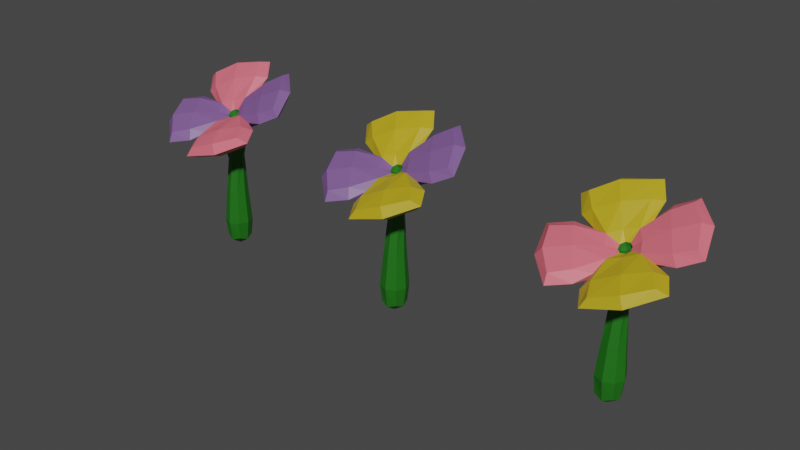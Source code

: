# Source: flowers.blend  (saved by Blender 3.4.6; exported with 4.5.12 LTS)
import bpy
from mathutils import Matrix  # noqa: F401  (used for matrix-valued properties, if any)

bpy.ops.wm.read_factory_settings(use_empty=True)
scene = bpy.context.scene
scene.name = 'Scene'

# ---- collections
col_collection = bpy.data.collections.new('Collection'); scene.collection.children.link(col_collection)

# ---- materials (node trees are filled in below, after node groups)
mat_stem = bpy.data.materials.new('stem')
mat_stem.alpha_threshold = 0.0
mat_stem.use_transparent_shadow = False
mat_stem.roughness = 0.5
mat_stem.line_color = (0.0, 0.0, 0.0, 1.0)
mat_petal1 = bpy.data.materials.new('petal1')
mat_petal1.use_transparent_shadow = False
mat_petal_2 = bpy.data.materials.new('petal 2')
mat_petal_2.use_transparent_shadow = False
mat_petal3 = bpy.data.materials.new('petal3')
mat_petal3.use_transparent_shadow = False

# ---- material node trees
mat_stem.use_nodes = True; mat_stem.node_tree.nodes.clear()
_N = mat_stem.node_tree.nodes; _L = mat_stem.node_tree.links
n0 = _N.new('ShaderNodeOutputMaterial'); n0.name = 'Material Output'; n0.location = (300, 300)
n1 = _N.new('ShaderNodeBsdfPrincipled'); n1.name = 'Principled BSDF'; n1.location = (10, 300)
n1.distribution = 'GGX'
n1.subsurface_method = 'RANDOM_WALK_SKIN'
n1.inputs[0].default_value = (0.01205, 0.1473, 0.007232, 1.0)
n1.inputs[3].default_value = 1.45
n1.inputs[27].default_value = (0.0, 0.0, 0.0, 1.0)
n1.inputs[28].default_value = 1.0
_L.new(n1.outputs[0], n0.inputs[0])
n0.is_active_output = True
mat_petal1.use_nodes = True; mat_petal1.node_tree.nodes.clear()
_N = mat_petal1.node_tree.nodes; _L = mat_petal1.node_tree.links
n0 = _N.new('ShaderNodeBsdfPrincipled'); n0.name = 'Principled BSDF'; n0.location = (10, 300)
n0.distribution = 'GGX'
n0.subsurface_method = 'RANDOM_WALK_SKIN'
n0.inputs[0].default_value = (0.8, 0.1467, 0.1934, 1.0)
n0.inputs[3].default_value = 1.45
n0.inputs[27].default_value = (0.0, 0.0, 0.0, 1.0)
n0.inputs[28].default_value = 1.0
n1 = _N.new('ShaderNodeOutputMaterial'); n1.name = 'Material Output'; n1.location = (300, 300)
_L.new(n0.outputs[0], n1.inputs[0])
n1.is_active_output = True
mat_petal_2.use_nodes = True; mat_petal_2.node_tree.nodes.clear()
_N = mat_petal_2.node_tree.nodes; _L = mat_petal_2.node_tree.links
n0 = _N.new('ShaderNodeBsdfPrincipled'); n0.name = 'Principled BSDF'; n0.location = (10, 300)
n0.distribution = 'GGX'
n0.subsurface_method = 'RANDOM_WALK_SKIN'
n0.inputs[0].default_value = (0.201, 0.09861, 0.2957, 1.0)
n0.inputs[3].default_value = 1.45
n0.inputs[27].default_value = (0.0, 0.0, 0.0, 1.0)
n0.inputs[28].default_value = 1.0
n1 = _N.new('ShaderNodeOutputMaterial'); n1.name = 'Material Output'; n1.location = (300, 300)
_L.new(n0.outputs[0], n1.inputs[0])
n1.is_active_output = True
mat_petal3.use_nodes = True; mat_petal3.node_tree.nodes.clear()
_N = mat_petal3.node_tree.nodes; _L = mat_petal3.node_tree.links
n0 = _N.new('ShaderNodeBsdfPrincipled'); n0.name = 'Principled BSDF'; n0.location = (10, 300)
n0.distribution = 'GGX'
n0.subsurface_method = 'RANDOM_WALK_SKIN'
n0.inputs[0].default_value = (0.4969, 0.365, 0.01223, 1.0)
n0.inputs[3].default_value = 1.45
n0.inputs[27].default_value = (0.0, 0.0, 0.0, 1.0)
n0.inputs[28].default_value = 1.0
n1 = _N.new('ShaderNodeOutputMaterial'); n1.name = 'Material Output'; n1.location = (300, 300)
_L.new(n0.outputs[0], n1.inputs[0])
n1.is_active_output = True

# ---- world
world_world = bpy.data.worlds.new('World'); scene.world = world_world
world_world.use_nodes = True; world_world.node_tree.nodes.clear()
_N = world_world.node_tree.nodes; _L = world_world.node_tree.links
n0 = _N.new('ShaderNodeOutputWorld'); n0.name = 'World Output'; n0.location = (300, 300)
n1 = _N.new('ShaderNodeBackground'); n1.name = 'Background'; n1.location = (10, 300)
n1.inputs[0].default_value = (0.05088, 0.05088, 0.05088, 1.0)
_L.new(n1.outputs[0], n0.inputs[0])
n0.is_active_output = True
world_world.color = (0.05088, 0.05088, 0.05088)
world_world.use_sun_shadow = False
world_world.sun_shadow_jitter_overblur = 0.0

# ---- meshes
me_cube_001 = bpy.data.meshes.new('Cube.001')
me_cube_001.from_pydata([(-0.06021, -0.06021, -0.03115), (-0.05354, -0.05036, 0.316), (-0.06021, 0.06021, -0.03115), (-0.05567, 0.05973, 0.3178), (0.06021, -0.06021, -0.03115), (0.05698, -0.04868, 0.3173), (0.06021, 0.06021, -0.03115), (0.05485, 0.06141, 0.3191), (-0.04057, -0.08165, 0.7748), (-0.1241, 0.06163, 0.8454), (0.04738, 0.1324, 0.9027), (0.1303, -0.0096, 0.8329), (-0.04062, -0.1068, 0.8829), (-0.1252, 0.02781, 0.9542), (0.03783, 0.09957, 1.012), (0.1218, -0.03372, 0.9412), (-0.3357, 0.2292, 1.014), (-0.02015, 0.3683, 1.126), (-0.3426, 0.1803, 1.095), (-0.0279, 0.3191, 1.207), (-0.2695, -0.2756, 0.7263), (-0.4315, -0.01825, 0.8628), (-0.2762, -0.3197, 0.8026), (-0.4377, -0.063, 0.9387), (0.3431, -0.2078, 0.8203), (0.0265, -0.3474, 0.7078), (0.3344, -0.2558, 0.9027), (0.01864, -0.395, 0.7905), (0.2725, 0.2921, 1.114), (0.4302, 0.04155, 0.9813), (0.2649, 0.2478, 1.188), (0.4221, -0.002115, 1.055), (-0.005741, 0.001443, 0.8798), (-0.02807, 0.03692, 0.8986), (0.01192, 0.05455, 0.9128), (0.03425, 0.01907, 0.894), (-0.07519, 1.164e-10, -0.05452), (-0.06895, -0.06855, 0.09242), (-0.07533, 0.004369, 0.3166), (-0.06921, 0.06972, 0.09264), (1.164e-10, 0.07519, -0.05452), (-0.0008111, 0.08121, 0.3188), (0.06911, 0.06993, 0.09281), (0.07519, 8.149e-10, -0.05452), (0.07664, 0.006681, 0.3185), (0.06938, -0.06834, 0.09259), (-1.164e-10, -0.07519, -0.05452), (0.002117, -0.07016, 0.3163), (-0.09425, -0.01047, 0.7657), (-0.04061, 0.1111, 0.8327), (0.1009, 0.0657, 0.8275), (0.04855, -0.05474, 0.7575), (0.03657, 0.06141, 0.5942), (0.04983, -0.01716, 0.583), (-0.03254, -0.02823, 0.5741), (-0.04585, 0.05045, 0.5853), (-0.09201, -0.04386, 0.9163), (-0.04866, 0.07027, 0.9894), (0.08822, 0.03679, 0.9805), (0.04559, -0.07955, 0.91), (-0.07064, -0.1788, 0.8107), (-0.2212, 0.06162, 0.9378), (0.221, -0.04777, 0.9157), (0.07185, 0.1896, 1.041), (-0.1896, 0.3234, 1.072), (-0.1992, 0.2603, 1.177), (-0.4019, 0.2004, 1.051), (0.01313, 0.3834, 1.198), (0.02862, 0.2793, 1.049), (0.02042, 0.2292, 1.136), (-0.2691, 0.1016, 1.033), (-0.2631, 0.1511, 0.9455), (-0.3744, -0.1537, 0.7782), (-0.3829, -0.2111, 0.8762), (-0.2721, -0.3516, 0.7375), (-0.4851, -0.01322, 0.9169), (-0.3129, -0.01008, 0.9594), (-0.164, -0.2466, 0.8339), (-0.3078, 0.03544, 0.8767), (-0.1582, -0.2031, 0.7506), (0.1984, -0.293, 0.7448), (0.1879, -0.3549, 0.8513), (-0.01507, -0.4157, 0.7241), (0.4014, -0.2322, 0.8721), (-0.02814, -0.2824, 0.8295), (0.2622, -0.1542, 0.9327), (0.2718, -0.1074, 0.8444), (-0.02078, -0.2362, 0.7406), (0.3766, 0.1819, 1.049), (0.3667, 0.1252, 1.144), (0.4753, -0.01116, 1.01), (0.268, 0.3183, 1.184), (0.3009, -0.03434, 1.002), (0.1558, 0.1963, 1.125), (0.1644, 0.2419, 1.044), (0.3103, 0.009262, 0.9214), (-0.02243, 0.01831, 0.8843), (-0.01104, 0.05256, 0.9056), (0.02915, 0.04105, 0.9026), (0.01776, 0.006795, 0.8813), (-0.01047, -0.0166, 0.8908), (-0.0396, 0.0297, 0.9153), (0.04272, 0.006985, 0.9097), (0.01364, 0.05318, 0.9342), (-0.09548, 0.0005461, 0.09019), (-0.0001014, 0.09622, 0.09046), (0.09564, 0.0008351, 0.09042), (0.0002647, -0.09483, 0.09015), (8.149e-10, 2.678e-09, -0.1036), (0.05859, 0.024, 0.5876), (-0.2415, -0.1378, 0.9107), (-0.05463, 0.009249, 0.5757), (0.01095, -0.03744, 0.574), (-0.006857, 0.07081, 0.589), (-0.0352, 0.002153, 0.8993), (0.1165, -0.2291, 0.8961), (0.082, 0.2868, 1.121), (0.2286, 0.07331, 1.078), (-0.2212, 0.329, 1.154), (-0.3317, 0.1046, 0.9739), (-0.1267, 0.1575, 1.101), (-0.1167, 0.2265, 0.9778), (-0.4308, -0.2103, 0.8159), (-0.3497, 0.05872, 0.9451), (-0.2342, -0.07624, 0.7939), (-0.1371, -0.2793, 0.7659), (0.2193, -0.3711, 0.7829), (0.128, -0.1649, 0.7714), (0.3326, -0.1103, 0.9104), (-0.08223, -0.2934, 0.7628), (0.4224, 0.1718, 1.123), (0.1367, 0.2708, 1.117), (0.2411, 0.1346, 0.9649), (0.344, -0.05872, 0.9419), (0.003929, 0.03321, 0.8875), (0.02174, -0.01369, 0.8955), (-0.01854, 0.05032, 0.9295), (0.03833, 0.03471, 0.9254)], [], [(0, 37, 104, 36), (37, 1, 38, 104), (104, 38, 3, 39), (36, 104, 39, 2), (2, 39, 105, 40), (39, 3, 41, 105), (105, 41, 7, 42), (40, 105, 42, 6), (6, 42, 106, 43), (42, 7, 44, 106), (106, 44, 5, 45), (43, 106, 45, 4), (4, 45, 107, 46), (45, 5, 47, 107), (107, 47, 1, 37), (46, 107, 37, 0), (2, 40, 108, 36), (40, 6, 43, 108), (108, 43, 4, 46), (36, 108, 46, 0), (5, 44, 109, 53), (44, 7, 52, 109), (109, 52, 10, 50), (53, 109, 50, 11), (12, 56, 110, 77), (56, 13, 76, 110), (110, 76, 23, 73), (77, 110, 73, 22), (3, 38, 111, 55), (38, 1, 54, 111), (111, 54, 8, 48), (55, 111, 48, 9), (1, 47, 112, 54), (47, 5, 53, 112), (112, 53, 11, 51), (54, 112, 51, 8), (7, 41, 113, 52), (41, 3, 55, 113), (113, 55, 9, 49), (52, 113, 49, 10), (13, 56, 114, 101), (56, 12, 100, 114), (114, 100, 32, 96), (101, 114, 96, 33), (15, 59, 115, 85), (59, 12, 84, 115), (115, 84, 27, 81), (85, 115, 81, 26), (14, 63, 116, 69), (63, 10, 68, 116), (116, 68, 17, 67), (69, 116, 67, 19), (14, 58, 117, 93), (58, 15, 92, 117), (117, 92, 31, 89), (93, 117, 89, 30), (17, 64, 118, 67), (64, 16, 66, 118), (118, 66, 18, 65), (67, 118, 65, 19), (9, 61, 119, 71), (61, 13, 70, 119), (119, 70, 18, 66), (71, 119, 66, 16), (13, 57, 120, 70), (57, 14, 69, 120), (120, 69, 19, 65), (70, 120, 65, 18), (10, 49, 121, 68), (49, 9, 71, 121), (121, 71, 16, 64), (68, 121, 64, 17), (21, 72, 122, 75), (72, 20, 74, 122), (122, 74, 22, 73), (75, 122, 73, 23), (13, 61, 123, 76), (61, 9, 78, 123), (123, 78, 21, 75), (76, 123, 75, 23), (9, 48, 124, 78), (48, 8, 79, 124), (124, 79, 20, 72), (78, 124, 72, 21), (8, 60, 125, 79), (60, 12, 77, 125), (125, 77, 22, 74), (79, 125, 74, 20), (25, 80, 126, 82), (80, 24, 83, 126), (126, 83, 26, 81), (82, 126, 81, 27), (8, 51, 127, 87), (51, 11, 86, 127), (127, 86, 24, 80), (87, 127, 80, 25), (11, 62, 128, 86), (62, 15, 85, 128), (128, 85, 26, 83), (86, 128, 83, 24), (12, 60, 129, 84), (60, 8, 87, 129), (129, 87, 25, 82), (84, 129, 82, 27), (29, 88, 130, 90), (88, 28, 91, 130), (130, 91, 30, 89), (90, 130, 89, 31), (10, 63, 131, 94), (63, 14, 93, 131), (131, 93, 30, 91), (94, 131, 91, 28), (11, 50, 132, 95), (50, 10, 94, 132), (132, 94, 28, 88), (95, 132, 88, 29), (15, 62, 133, 92), (62, 11, 95, 133), (133, 95, 29, 90), (92, 133, 90, 31), (34, 97, 134, 98), (97, 33, 96, 134), (134, 96, 32, 99), (98, 134, 99, 35), (12, 59, 135, 100), (59, 15, 102, 135), (135, 102, 35, 99), (100, 135, 99, 32), (14, 57, 136, 103), (57, 13, 101, 136), (136, 101, 33, 97), (103, 136, 97, 34), (15, 58, 137, 102), (58, 14, 103, 137), (137, 103, 34, 98), (102, 137, 98, 35)])
me_cube_001.polygons.foreach_set('material_index', [0, 0, 0, 0, 0, 0, 0, 0, 0, 0, 0, 0, 0, 0, 0, 0, 0, 0, 0, 0, 0, 0, 0, 0, 2, 2, 2, 2, 0, 0, 0, 0, 0, 0, 0, 0, 0, 0, 0, 0, 2, 2, 0, 0, 1, 1, 1, 1, 1, 1, 1, 1, 2, 2, 2, 2, 1, 1, 1, 1, 1, 1, 1, 1, 1, 1, 1, 1, 1, 1, 1, 1, 2, 2, 2, 2, 2, 2, 2, 2, 2, 2, 2, 2, 2, 2, 2, 2, 1, 1, 1, 1, 1, 1, 1, 1, 1, 1, 1, 1, 1, 1, 1, 1, 2, 2, 2, 2, 2, 2, 2, 2, 2, 2, 2, 2, 2, 2, 2, 2, 0, 0, 0, 0, 1, 1, 0, 0, 1, 1, 0, 0, 2, 2, 0, 0])
_uv = me_cube_001.uv_layers.new(name='UVMap')
_uv.uv.foreach_set('vector', [0.375, 0.0, 0.5, 0.0, 0.4957, 0.125, 0.375, 0.125, 0.5, 0.0, 0.625, 0.0, 0.5868, 0.125, 0.4957, 0.125, 0.4957, 0.125, 0.5868, 0.125, 0.5833, 0.25, 0.4948, 0.25, 0.375, 0.125, 0.4957, 0.125, 0.4948, 0.25, 0.375, 0.25, 0.375, 0.25, 0.4948, 0.25, 0.4948, 0.375, 0.375, 0.375, 0.4948, 0.25, 0.5833, 0.25, 0.5833, 0.375, 0.4948, 0.375, 0.4948, 0.375, 0.5833, 0.375, 0.5833, 0.5, 0.4948, 0.5, 0.375, 0.375, 0.4948, 0.375, 0.4948, 0.5, 0.375, 0.5, 0.375, 0.5, 0.4948, 0.5, 0.4948, 0.625, 0.375, 0.625, 0.4948, 0.5, 0.5833, 0.5, 0.5833, 0.625, 0.4948, 0.625, 0.4948, 0.625, 0.5833, 0.625, 0.5833, 0.75, 0.4948, 0.75, 0.375, 0.625, 0.4948, 0.625, 0.4948, 0.75, 0.375, 0.75, 0.375, 0.75, 0.4948, 0.75, 0.4957, 0.875, 0.375, 0.875, 0.4948, 0.75, 0.5833, 0.75, 0.5868, 0.875, 0.4957, 0.875, 0.4957, 0.875, 0.5868, 0.875, 0.625, 1.0, 0.5, 1.0, 0.375, 0.875, 0.4957, 0.875, 0.5, 1.0, 0.375, 1.0, 0.125, 0.5, 0.25, 0.5, 0.25, 0.625, 0.125, 0.625, 0.25, 0.5, 0.375, 0.5, 0.375, 0.625, 0.25, 0.625, 0.25, 0.625, 0.375, 0.625, 0.375, 0.75, 0.25, 0.75, 0.125, 0.625, 0.25, 0.625, 0.25, 0.75, 0.125, 0.75, 0.5833, 0.75, 0.5833, 0.625, 0.6198, 0.625, 0.6198, 0.75, 0.5833, 0.625, 0.5833, 0.5, 0.6198, 0.5, 0.6198, 0.625, 0.6198, 0.625, 0.6198, 0.5, 0.625, 0.5, 0.625, 0.625, 0.6198, 0.75, 0.6198, 0.625, 0.625, 0.625, 0.625, 0.75, 0.875, 0.75, 0.8733, 0.625, 0.875, 0.625, 0.875, 0.75, 0.8733, 0.625, 0.875, 0.5, 0.875, 0.5, 0.875, 0.625, 0.875, 0.625, 0.875, 0.5, 0.875, 0.5, 0.875, 0.625, 0.875, 0.75, 0.875, 0.625, 0.875, 0.625, 0.875, 0.75, 0.5833, 0.25, 0.5868, 0.125, 0.6207, 0.125, 0.6198, 0.25, 0.5868, 0.125, 0.625, 0.0, 0.625, 0.0, 0.6207, 0.125, 0.6207, 0.125, 0.625, 0.0, 0.625, 0.0, 0.625, 0.1241, 0.6198, 0.25, 0.6207, 0.125, 0.625, 0.1241, 0.625, 0.25, 0.625, 1.0, 0.5868, 0.875, 0.6207, 0.875, 0.625, 1.0, 0.5868, 0.875, 0.5833, 0.75, 0.6198, 0.75, 0.6207, 0.875, 0.6207, 0.875, 0.6198, 0.75, 0.625, 0.75, 0.625, 0.875, 0.625, 1.0, 0.6207, 0.875, 0.625, 0.875, 0.625, 1.0, 0.5833, 0.5, 0.5833, 0.375, 0.6198, 0.375, 0.6198, 0.5, 0.5833, 0.375, 0.5833, 0.25, 0.6198, 0.25, 0.6198, 0.375, 0.6198, 0.375, 0.6198, 0.25, 0.625, 0.25, 0.625, 0.375, 0.6198, 0.5, 0.6198, 0.375, 0.625, 0.375, 0.625, 0.5, 0.875, 0.5, 0.8733, 0.625, 0.8615, 0.625, 0.8332, 0.5418, 0.8733, 0.625, 0.875, 0.75, 0.8332, 0.7082, 0.8615, 0.625, 0.8615, 0.625, 0.8332, 0.7082, 0.8125, 0.6875, 0.8262, 0.625, 0.8332, 0.5418, 0.8615, 0.625, 0.8262, 0.625, 0.8125, 0.5625, 0.6477, 0.7273, 0.7524, 0.7467, 0.7539, 0.7496, 0.6613, 0.7493, 0.7524, 0.7467, 0.875, 0.75, 0.875, 0.75, 0.7539, 0.7496, 0.7539, 0.7496, 0.875, 0.75, 0.875, 0.75, 0.75, 0.75, 0.6613, 0.7493, 0.7539, 0.7496, 0.75, 0.75, 0.625, 0.75, 0.6477, 0.5227, 0.6274, 0.5024, 0.6289, 0.4919, 0.6613, 0.5007, 0.6274, 0.5024, 0.625, 0.5, 0.625, 0.4582, 0.6289, 0.4919, 0.6289, 0.4919, 0.625, 0.4582, 0.625, 0.4375, 0.6259, 0.4582, 0.6613, 0.5007, 0.6289, 0.4919, 0.6259, 0.4582, 0.625, 0.5, 0.6477, 0.5227, 0.6298, 0.625, 0.6258, 0.625, 0.6265, 0.5433, 0.6298, 0.625, 0.6477, 0.7273, 0.6265, 0.7067, 0.6258, 0.625, 0.6258, 0.625, 0.6265, 0.7067, 0.625, 0.6875, 0.625, 0.625, 0.6265, 0.5433, 0.6258, 0.625, 0.625, 0.625, 0.625, 0.5625, 0.625, 0.4375, 0.625, 0.375, 0.625, 0.375, 0.6259, 0.4582, 0.625, 0.375, 0.625, 0.3125, 0.625, 0.2918, 0.625, 0.375, 0.625, 0.375, 0.625, 0.2918, 0.625, 0.25, 0.625, 0.375, 0.6259, 0.4582, 0.625, 0.375, 0.625, 0.375, 0.625, 0.5, 0.625, 0.25, 0.625, 0.25, 0.625, 0.2585, 0.625, 0.2918, 0.625, 0.25, 0.625, 0.25, 0.625, 0.25, 0.625, 0.2585, 0.625, 0.2585, 0.625, 0.25, 0.625, 0.25, 0.625, 0.2918, 0.625, 0.2918, 0.625, 0.2585, 0.625, 0.2918, 0.625, 0.3125, 0.875, 0.5, 0.7524, 0.5033, 0.7539, 0.5004, 0.875, 0.5, 0.7524, 0.5033, 0.6477, 0.5227, 0.6613, 0.5007, 0.7539, 0.5004, 0.7539, 0.5004, 0.6613, 0.5007, 0.625, 0.5, 0.75, 0.5, 0.875, 0.5, 0.7539, 0.5004, 0.75, 0.5, 0.875, 0.5, 0.625, 0.5, 0.625, 0.375, 0.625, 0.375, 0.625, 0.4582, 0.625, 0.375, 0.625, 0.25, 0.625, 0.2918, 0.625, 0.375, 0.625, 0.375, 0.625, 0.2918, 0.625, 0.3125, 0.625, 0.375, 0.625, 0.4582, 0.625, 0.375, 0.625, 0.375, 0.625, 0.4375, 0.625, 0.1875, 0.625, 0.1171, 0.625, 0.12, 0.625, 0.2082, 0.625, 0.1171, 0.625, 0.0, 0.625, 0.0, 0.625, 0.12, 0.625, 0.12, 0.625, 0.0, 0.625, 0.0, 0.625, 0.125, 0.625, 0.2082, 0.625, 0.12, 0.625, 0.125, 0.625, 0.25, 0.625, 0.25, 0.625, 0.25, 0.625, 0.2415, 0.625, 0.25, 0.625, 0.25, 0.625, 0.25, 0.625, 0.2082, 0.625, 0.2415, 0.625, 0.2415, 0.625, 0.2082, 0.625, 0.1875, 0.625, 0.2082, 0.625, 0.25, 0.625, 0.2415, 0.625, 0.2082, 0.625, 0.25, 0.625, 0.25, 0.625, 0.1241, 0.625, 0.12, 0.625, 0.2082, 0.625, 0.1241, 0.625, 0.0, 0.625, 0.0, 0.625, 0.12, 0.625, 0.12, 0.625, 0.0, 0.625, 0.0, 0.625, 0.1171, 0.625, 0.2082, 0.625, 0.12, 0.625, 0.1171, 0.625, 0.1875, 0.625, 1.0, 0.625, 0.9991, 0.625, 1.0, 0.625, 1.0, 0.625, 0.9991, 0.625, 1.0, 0.625, 1.0, 0.625, 1.0, 0.625, 1.0, 0.625, 1.0, 0.625, 1.0, 0.625, 1.0, 0.625, 1.0, 0.625, 1.0, 0.625, 1.0, 0.625, 1.0, 0.625, 0.9375, 0.625, 0.875, 0.625, 0.875, 0.625, 0.9582, 0.625, 0.875, 0.625, 0.8125, 0.6259, 0.7918, 0.625, 0.875, 0.625, 0.875, 0.6259, 0.7918, 0.625, 0.75, 0.625, 0.875, 0.625, 0.9582, 0.625, 0.875, 0.625, 0.875, 0.625, 1.0, 0.625, 1.0, 0.625, 0.875, 0.625, 0.875, 0.625, 0.9582, 0.625, 0.875, 0.625, 0.75, 0.625, 0.7918, 0.625, 0.875, 0.625, 0.875, 0.625, 0.7918, 0.625, 0.8125, 0.625, 0.875, 0.625, 0.9582, 0.625, 0.875, 0.625, 0.875, 0.625, 0.9375, 0.625, 0.75, 0.6274, 0.7476, 0.6289, 0.7581, 0.625, 0.7918, 0.6274, 0.7476, 0.6477, 0.7273, 0.6613, 0.7493, 0.6289, 0.7581, 0.6289, 0.7581, 0.6613, 0.7493, 0.625, 0.75, 0.6259, 0.7918, 0.625, 0.7918, 0.6289, 0.7581, 0.6259, 0.7918, 0.625, 0.8125, 0.625, 1.0, 0.625, 0.9991, 0.625, 0.9915, 0.625, 1.0, 0.625, 0.9991, 0.625, 1.0, 0.625, 0.9582, 0.625, 0.9915, 0.625, 0.9915, 0.625, 0.9582, 0.625, 0.9375, 0.625, 0.9582, 0.625, 1.0, 0.625, 0.9915, 0.625, 0.9582, 0.625, 1.0, 0.625, 0.6875, 0.625, 0.625, 0.625, 0.625, 0.625, 0.7012, 0.625, 0.625, 0.625, 0.5625, 0.625, 0.5488, 0.625, 0.625, 0.625, 0.625, 0.625, 0.5488, 0.625, 0.5625, 0.625, 0.625, 0.625, 0.7012, 0.625, 0.625, 0.625, 0.625, 0.625, 0.6875, 0.625, 0.5, 0.6274, 0.5024, 0.6254, 0.5139, 0.625, 0.5418, 0.6274, 0.5024, 0.6477, 0.5227, 0.6265, 0.5433, 0.6254, 0.5139, 0.6254, 0.5139, 0.6265, 0.5433, 0.625, 0.5625, 0.625, 0.5488, 0.625, 0.5418, 0.6254, 0.5139, 0.625, 0.5488, 0.625, 0.5625, 0.625, 0.75, 0.625, 0.625, 0.625, 0.625, 0.625, 0.7082, 0.625, 0.625, 0.625, 0.5, 0.625, 0.5418, 0.625, 0.625, 0.625, 0.625, 0.625, 0.5418, 0.625, 0.5625, 0.625, 0.625, 0.625, 0.7082, 0.625, 0.625, 0.625, 0.625, 0.625, 0.6875, 0.6477, 0.7273, 0.6274, 0.7476, 0.6254, 0.7361, 0.6265, 0.7067, 0.6274, 0.7476, 0.625, 0.75, 0.625, 0.7082, 0.6254, 0.7361, 0.6254, 0.7361, 0.625, 0.7082, 0.625, 0.6875, 0.625, 0.7012, 0.6265, 0.7067, 0.6254, 0.7361, 0.625, 0.7012, 0.625, 0.6875, 0.6875, 0.5625, 0.75, 0.5488, 0.75, 0.625, 0.6738, 0.625, 0.75, 0.5488, 0.8125, 0.5625, 0.8262, 0.625, 0.75, 0.625, 0.75, 0.625, 0.8262, 0.625, 0.8125, 0.6875, 0.75, 0.7012, 0.6738, 0.625, 0.75, 0.625, 0.75, 0.7012, 0.6875, 0.6875, 0.875, 0.75, 0.7524, 0.7467, 0.7504, 0.7361, 0.8332, 0.7082, 0.7524, 0.7467, 0.6477, 0.7273, 0.6683, 0.7067, 0.7504, 0.7361, 0.7504, 0.7361, 0.6683, 0.7067, 0.6875, 0.6875, 0.75, 0.7012, 0.8332, 0.7082, 0.7504, 0.7361, 0.75, 0.7012, 0.8125, 0.6875, 0.6477, 0.5227, 0.7524, 0.5033, 0.7504, 0.5139, 0.6683, 0.5433, 0.7524, 0.5033, 0.875, 0.5, 0.8332, 0.5418, 0.7504, 0.5139, 0.7504, 0.5139, 0.8332, 0.5418, 0.8125, 0.5625, 0.75, 0.5488, 0.6683, 0.5433, 0.7504, 0.5139, 0.75, 0.5488, 0.6875, 0.5625, 0.6477, 0.7273, 0.6298, 0.625, 0.6393, 0.625, 0.6683, 0.7067, 0.6298, 0.625, 0.6477, 0.5227, 0.6683, 0.5433, 0.6393, 0.625, 0.6393, 0.625, 0.6683, 0.5433, 0.6875, 0.5625, 0.6738, 0.625, 0.6683, 0.7067, 0.6393, 0.625, 0.6738, 0.625, 0.6875, 0.6875])
me_cube_001.materials.append(mat_stem)
me_cube_001.materials.append(mat_petal1)
me_cube_001.materials.append(mat_petal_2)
me_cube_001.update()
me_cube_002 = bpy.data.meshes.new('Cube.002')
me_cube_002.from_pydata([(-0.06021, -0.06021, -0.03115), (-0.05354, -0.05036, 0.316), (-0.06021, 0.06021, -0.03115), (-0.05567, 0.05973, 0.3178), (0.06021, -0.06021, -0.03115), (0.05698, -0.04868, 0.3173), (0.06021, 0.06021, -0.03115), (0.05485, 0.06141, 0.3191), (-0.04057, -0.08165, 0.7748), (-0.1241, 0.06163, 0.8454), (0.04738, 0.1324, 0.9027), (0.1303, -0.0096, 0.8329), (-0.04062, -0.1068, 0.8829), (-0.1252, 0.02781, 0.9542), (0.03783, 0.09957, 1.012), (0.1218, -0.03372, 0.9412), (-0.3357, 0.2292, 1.014), (-0.02015, 0.3683, 1.126), (-0.3426, 0.1803, 1.095), (-0.0279, 0.3191, 1.207), (-0.2695, -0.2756, 0.7263), (-0.4315, -0.01825, 0.8628), (-0.2762, -0.3197, 0.8026), (-0.4377, -0.063, 0.9387), (0.3431, -0.2078, 0.8203), (0.0265, -0.3474, 0.7078), (0.3344, -0.2558, 0.9027), (0.01864, -0.395, 0.7905), (0.2725, 0.2921, 1.114), (0.4302, 0.04155, 0.9813), (0.2649, 0.2478, 1.188), (0.4221, -0.002115, 1.055), (-0.005741, 0.001443, 0.8798), (-0.02807, 0.03692, 0.8986), (0.01192, 0.05455, 0.9128), (0.03425, 0.01907, 0.894), (-0.07519, 1.164e-10, -0.05452), (-0.06895, -0.06855, 0.09242), (-0.07533, 0.004369, 0.3166), (-0.06921, 0.06972, 0.09264), (1.164e-10, 0.07519, -0.05452), (-0.0008111, 0.08121, 0.3188), (0.06911, 0.06993, 0.09281), (0.07519, 8.149e-10, -0.05452), (0.07664, 0.006681, 0.3185), (0.06938, -0.06834, 0.09259), (-1.164e-10, -0.07519, -0.05452), (0.002117, -0.07016, 0.3163), (-0.09425, -0.01047, 0.7657), (-0.04061, 0.1111, 0.8327), (0.1009, 0.0657, 0.8275), (0.04855, -0.05474, 0.7575), (0.03657, 0.06141, 0.5942), (0.04983, -0.01716, 0.583), (-0.03254, -0.02823, 0.5741), (-0.04585, 0.05045, 0.5853), (-0.09201, -0.04386, 0.9163), (-0.04866, 0.07027, 0.9894), (0.08822, 0.03679, 0.9805), (0.04559, -0.07955, 0.91), (-0.07064, -0.1788, 0.8107), (-0.2212, 0.06162, 0.9378), (0.221, -0.04777, 0.9157), (0.07185, 0.1896, 1.041), (-0.1896, 0.3234, 1.072), (-0.1992, 0.2603, 1.177), (-0.4019, 0.2004, 1.051), (0.01313, 0.3834, 1.198), (0.02862, 0.2793, 1.049), (0.02042, 0.2292, 1.136), (-0.2691, 0.1016, 1.033), (-0.2631, 0.1511, 0.9455), (-0.3744, -0.1537, 0.7782), (-0.3829, -0.2111, 0.8762), (-0.2721, -0.3516, 0.7375), (-0.4851, -0.01322, 0.9169), (-0.3129, -0.01008, 0.9594), (-0.164, -0.2466, 0.8339), (-0.3078, 0.03544, 0.8767), (-0.1582, -0.2031, 0.7506), (0.1984, -0.293, 0.7448), (0.1879, -0.3549, 0.8513), (-0.01507, -0.4157, 0.7241), (0.4014, -0.2322, 0.8721), (-0.02814, -0.2824, 0.8295), (0.2622, -0.1542, 0.9327), (0.2718, -0.1074, 0.8444), (-0.02078, -0.2362, 0.7406), (0.3766, 0.1819, 1.049), (0.3667, 0.1252, 1.144), (0.4753, -0.01116, 1.01), (0.268, 0.3183, 1.184), (0.3009, -0.03434, 1.002), (0.1558, 0.1963, 1.125), (0.1644, 0.2419, 1.044), (0.3103, 0.009262, 0.9214), (-0.02243, 0.01831, 0.8843), (-0.01104, 0.05256, 0.9056), (0.02915, 0.04105, 0.9026), (0.01776, 0.006795, 0.8813), (-0.01047, -0.0166, 0.8908), (-0.0396, 0.0297, 0.9153), (0.04272, 0.006985, 0.9097), (0.01364, 0.05318, 0.9342), (-0.09548, 0.0005461, 0.09019), (-0.0001014, 0.09622, 0.09046), (0.09564, 0.0008351, 0.09042), (0.0002647, -0.09483, 0.09015), (8.149e-10, 2.678e-09, -0.1036), (0.05859, 0.024, 0.5876), (-0.2415, -0.1378, 0.9107), (-0.05463, 0.009249, 0.5757), (0.01095, -0.03744, 0.574), (-0.006857, 0.07081, 0.589), (-0.0352, 0.002153, 0.8993), (0.1165, -0.2291, 0.8961), (0.082, 0.2868, 1.121), (0.2286, 0.07331, 1.078), (-0.2212, 0.329, 1.154), (-0.3317, 0.1046, 0.9739), (-0.1267, 0.1575, 1.101), (-0.1167, 0.2265, 0.9778), (-0.4308, -0.2103, 0.8159), (-0.3497, 0.05872, 0.9451), (-0.2342, -0.07624, 0.7939), (-0.1371, -0.2793, 0.7659), (0.2193, -0.3711, 0.7829), (0.128, -0.1649, 0.7714), (0.3326, -0.1103, 0.9104), (-0.08223, -0.2934, 0.7628), (0.4224, 0.1718, 1.123), (0.1367, 0.2708, 1.117), (0.2411, 0.1346, 0.9649), (0.344, -0.05872, 0.9419), (0.003929, 0.03321, 0.8875), (0.02174, -0.01369, 0.8955), (-0.01854, 0.05032, 0.9295), (0.03833, 0.03471, 0.9254)], [], [(0, 37, 104, 36), (37, 1, 38, 104), (104, 38, 3, 39), (36, 104, 39, 2), (2, 39, 105, 40), (39, 3, 41, 105), (105, 41, 7, 42), (40, 105, 42, 6), (6, 42, 106, 43), (42, 7, 44, 106), (106, 44, 5, 45), (43, 106, 45, 4), (4, 45, 107, 46), (45, 5, 47, 107), (107, 47, 1, 37), (46, 107, 37, 0), (2, 40, 108, 36), (40, 6, 43, 108), (108, 43, 4, 46), (36, 108, 46, 0), (5, 44, 109, 53), (44, 7, 52, 109), (109, 52, 10, 50), (53, 109, 50, 11), (12, 56, 110, 77), (56, 13, 76, 110), (110, 76, 23, 73), (77, 110, 73, 22), (3, 38, 111, 55), (38, 1, 54, 111), (111, 54, 8, 48), (55, 111, 48, 9), (1, 47, 112, 54), (47, 5, 53, 112), (112, 53, 11, 51), (54, 112, 51, 8), (7, 41, 113, 52), (41, 3, 55, 113), (113, 55, 9, 49), (52, 113, 49, 10), (13, 56, 114, 101), (56, 12, 100, 114), (114, 100, 32, 96), (101, 114, 96, 33), (15, 59, 115, 85), (59, 12, 84, 115), (115, 84, 27, 81), (85, 115, 81, 26), (14, 63, 116, 69), (63, 10, 68, 116), (116, 68, 17, 67), (69, 116, 67, 19), (14, 58, 117, 93), (58, 15, 92, 117), (117, 92, 31, 89), (93, 117, 89, 30), (17, 64, 118, 67), (64, 16, 66, 118), (118, 66, 18, 65), (67, 118, 65, 19), (9, 61, 119, 71), (61, 13, 70, 119), (119, 70, 18, 66), (71, 119, 66, 16), (13, 57, 120, 70), (57, 14, 69, 120), (120, 69, 19, 65), (70, 120, 65, 18), (10, 49, 121, 68), (49, 9, 71, 121), (121, 71, 16, 64), (68, 121, 64, 17), (21, 72, 122, 75), (72, 20, 74, 122), (122, 74, 22, 73), (75, 122, 73, 23), (13, 61, 123, 76), (61, 9, 78, 123), (123, 78, 21, 75), (76, 123, 75, 23), (9, 48, 124, 78), (48, 8, 79, 124), (124, 79, 20, 72), (78, 124, 72, 21), (8, 60, 125, 79), (60, 12, 77, 125), (125, 77, 22, 74), (79, 125, 74, 20), (25, 80, 126, 82), (80, 24, 83, 126), (126, 83, 26, 81), (82, 126, 81, 27), (8, 51, 127, 87), (51, 11, 86, 127), (127, 86, 24, 80), (87, 127, 80, 25), (11, 62, 128, 86), (62, 15, 85, 128), (128, 85, 26, 83), (86, 128, 83, 24), (12, 60, 129, 84), (60, 8, 87, 129), (129, 87, 25, 82), (84, 129, 82, 27), (29, 88, 130, 90), (88, 28, 91, 130), (130, 91, 30, 89), (90, 130, 89, 31), (10, 63, 131, 94), (63, 14, 93, 131), (131, 93, 30, 91), (94, 131, 91, 28), (11, 50, 132, 95), (50, 10, 94, 132), (132, 94, 28, 88), (95, 132, 88, 29), (15, 62, 133, 92), (62, 11, 95, 133), (133, 95, 29, 90), (92, 133, 90, 31), (34, 97, 134, 98), (97, 33, 96, 134), (134, 96, 32, 99), (98, 134, 99, 35), (12, 59, 135, 100), (59, 15, 102, 135), (135, 102, 35, 99), (100, 135, 99, 32), (14, 57, 136, 103), (57, 13, 101, 136), (136, 101, 33, 97), (103, 136, 97, 34), (15, 58, 137, 102), (58, 14, 103, 137), (137, 103, 34, 98), (102, 137, 98, 35)])
me_cube_002.polygons.foreach_set('material_index', [0, 0, 0, 0, 0, 0, 0, 0, 0, 0, 0, 0, 0, 0, 0, 0, 0, 0, 0, 0, 0, 0, 0, 0, 2, 2, 2, 2, 0, 0, 0, 0, 0, 0, 0, 0, 0, 0, 0, 0, 2, 2, 0, 0, 3, 3, 3, 3, 3, 3, 3, 3, 2, 2, 2, 2, 3, 3, 3, 3, 3, 3, 3, 3, 3, 3, 3, 3, 3, 3, 3, 3, 2, 2, 2, 2, 2, 2, 2, 2, 2, 2, 2, 2, 2, 2, 2, 2, 3, 3, 3, 3, 3, 3, 3, 3, 3, 3, 3, 3, 3, 3, 3, 3, 2, 2, 2, 2, 2, 2, 2, 2, 2, 2, 2, 2, 2, 2, 2, 2, 0, 0, 0, 0, 3, 3, 0, 3, 3, 3, 0, 0, 2, 2, 0, 0])
_uv = me_cube_002.uv_layers.new(name='UVMap')
_uv.uv.foreach_set('vector', [0.375, 0.0, 0.5, 0.0, 0.4957, 0.125, 0.375, 0.125, 0.5, 0.0, 0.625, 0.0, 0.5868, 0.125, 0.4957, 0.125, 0.4957, 0.125, 0.5868, 0.125, 0.5833, 0.25, 0.4948, 0.25, 0.375, 0.125, 0.4957, 0.125, 0.4948, 0.25, 0.375, 0.25, 0.375, 0.25, 0.4948, 0.25, 0.4948, 0.375, 0.375, 0.375, 0.4948, 0.25, 0.5833, 0.25, 0.5833, 0.375, 0.4948, 0.375, 0.4948, 0.375, 0.5833, 0.375, 0.5833, 0.5, 0.4948, 0.5, 0.375, 0.375, 0.4948, 0.375, 0.4948, 0.5, 0.375, 0.5, 0.375, 0.5, 0.4948, 0.5, 0.4948, 0.625, 0.375, 0.625, 0.4948, 0.5, 0.5833, 0.5, 0.5833, 0.625, 0.4948, 0.625, 0.4948, 0.625, 0.5833, 0.625, 0.5833, 0.75, 0.4948, 0.75, 0.375, 0.625, 0.4948, 0.625, 0.4948, 0.75, 0.375, 0.75, 0.375, 0.75, 0.4948, 0.75, 0.4957, 0.875, 0.375, 0.875, 0.4948, 0.75, 0.5833, 0.75, 0.5868, 0.875, 0.4957, 0.875, 0.4957, 0.875, 0.5868, 0.875, 0.625, 1.0, 0.5, 1.0, 0.375, 0.875, 0.4957, 0.875, 0.5, 1.0, 0.375, 1.0, 0.125, 0.5, 0.25, 0.5, 0.25, 0.625, 0.125, 0.625, 0.25, 0.5, 0.375, 0.5, 0.375, 0.625, 0.25, 0.625, 0.25, 0.625, 0.375, 0.625, 0.375, 0.75, 0.25, 0.75, 0.125, 0.625, 0.25, 0.625, 0.25, 0.75, 0.125, 0.75, 0.5833, 0.75, 0.5833, 0.625, 0.6198, 0.625, 0.6198, 0.75, 0.5833, 0.625, 0.5833, 0.5, 0.6198, 0.5, 0.6198, 0.625, 0.6198, 0.625, 0.6198, 0.5, 0.625, 0.5, 0.625, 0.625, 0.6198, 0.75, 0.6198, 0.625, 0.625, 0.625, 0.625, 0.75, 0.875, 0.75, 0.8733, 0.625, 0.875, 0.625, 0.875, 0.75, 0.8733, 0.625, 0.875, 0.5, 0.875, 0.5, 0.875, 0.625, 0.875, 0.625, 0.875, 0.5, 0.875, 0.5, 0.875, 0.625, 0.875, 0.75, 0.875, 0.625, 0.875, 0.625, 0.875, 0.75, 0.5833, 0.25, 0.5868, 0.125, 0.6207, 0.125, 0.6198, 0.25, 0.5868, 0.125, 0.625, 0.0, 0.625, 0.0, 0.6207, 0.125, 0.6207, 0.125, 0.625, 0.0, 0.625, 0.0, 0.625, 0.1241, 0.6198, 0.25, 0.6207, 0.125, 0.625, 0.1241, 0.625, 0.25, 0.625, 1.0, 0.5868, 0.875, 0.6207, 0.875, 0.625, 1.0, 0.5868, 0.875, 0.5833, 0.75, 0.6198, 0.75, 0.6207, 0.875, 0.6207, 0.875, 0.6198, 0.75, 0.625, 0.75, 0.625, 0.875, 0.625, 1.0, 0.6207, 0.875, 0.625, 0.875, 0.625, 1.0, 0.5833, 0.5, 0.5833, 0.375, 0.6198, 0.375, 0.6198, 0.5, 0.5833, 0.375, 0.5833, 0.25, 0.6198, 0.25, 0.6198, 0.375, 0.6198, 0.375, 0.6198, 0.25, 0.625, 0.25, 0.625, 0.375, 0.6198, 0.5, 0.6198, 0.375, 0.625, 0.375, 0.625, 0.5, 0.875, 0.5, 0.8733, 0.625, 0.8615, 0.625, 0.8332, 0.5418, 0.8733, 0.625, 0.875, 0.75, 0.8332, 0.7082, 0.8615, 0.625, 0.8615, 0.625, 0.8332, 0.7082, 0.8125, 0.6875, 0.8262, 0.625, 0.8332, 0.5418, 0.8615, 0.625, 0.8262, 0.625, 0.8125, 0.5625, 0.6477, 0.7273, 0.7524, 0.7467, 0.7539, 0.7496, 0.6613, 0.7493, 0.7524, 0.7467, 0.875, 0.75, 0.875, 0.75, 0.7539, 0.7496, 0.7539, 0.7496, 0.875, 0.75, 0.875, 0.75, 0.75, 0.75, 0.6613, 0.7493, 0.7539, 0.7496, 0.75, 0.75, 0.625, 0.75, 0.6477, 0.5227, 0.6274, 0.5024, 0.6289, 0.4919, 0.6613, 0.5007, 0.6274, 0.5024, 0.625, 0.5, 0.625, 0.4582, 0.6289, 0.4919, 0.6289, 0.4919, 0.625, 0.4582, 0.625, 0.4375, 0.6259, 0.4582, 0.6613, 0.5007, 0.6289, 0.4919, 0.6259, 0.4582, 0.625, 0.5, 0.6477, 0.5227, 0.6298, 0.625, 0.6258, 0.625, 0.6265, 0.5433, 0.6298, 0.625, 0.6477, 0.7273, 0.6265, 0.7067, 0.6258, 0.625, 0.6258, 0.625, 0.6265, 0.7067, 0.625, 0.6875, 0.625, 0.625, 0.6265, 0.5433, 0.6258, 0.625, 0.625, 0.625, 0.625, 0.5625, 0.625, 0.4375, 0.625, 0.375, 0.625, 0.375, 0.6259, 0.4582, 0.625, 0.375, 0.625, 0.3125, 0.625, 0.2918, 0.625, 0.375, 0.625, 0.375, 0.625, 0.2918, 0.625, 0.25, 0.625, 0.375, 0.6259, 0.4582, 0.625, 0.375, 0.625, 0.375, 0.625, 0.5, 0.625, 0.25, 0.625, 0.25, 0.625, 0.2585, 0.625, 0.2918, 0.625, 0.25, 0.625, 0.25, 0.625, 0.25, 0.625, 0.2585, 0.625, 0.2585, 0.625, 0.25, 0.625, 0.25, 0.625, 0.2918, 0.625, 0.2918, 0.625, 0.2585, 0.625, 0.2918, 0.625, 0.3125, 0.875, 0.5, 0.7524, 0.5033, 0.7539, 0.5004, 0.875, 0.5, 0.7524, 0.5033, 0.6477, 0.5227, 0.6613, 0.5007, 0.7539, 0.5004, 0.7539, 0.5004, 0.6613, 0.5007, 0.625, 0.5, 0.75, 0.5, 0.875, 0.5, 0.7539, 0.5004, 0.75, 0.5, 0.875, 0.5, 0.625, 0.5, 0.625, 0.375, 0.625, 0.375, 0.625, 0.4582, 0.625, 0.375, 0.625, 0.25, 0.625, 0.2918, 0.625, 0.375, 0.625, 0.375, 0.625, 0.2918, 0.625, 0.3125, 0.625, 0.375, 0.625, 0.4582, 0.625, 0.375, 0.625, 0.375, 0.625, 0.4375, 0.625, 0.1875, 0.625, 0.1171, 0.625, 0.12, 0.625, 0.2082, 0.625, 0.1171, 0.625, 0.0, 0.625, 0.0, 0.625, 0.12, 0.625, 0.12, 0.625, 0.0, 0.625, 0.0, 0.625, 0.125, 0.625, 0.2082, 0.625, 0.12, 0.625, 0.125, 0.625, 0.25, 0.625, 0.25, 0.625, 0.25, 0.625, 0.2415, 0.625, 0.25, 0.625, 0.25, 0.625, 0.25, 0.625, 0.2082, 0.625, 0.2415, 0.625, 0.2415, 0.625, 0.2082, 0.625, 0.1875, 0.625, 0.2082, 0.625, 0.25, 0.625, 0.2415, 0.625, 0.2082, 0.625, 0.25, 0.625, 0.25, 0.625, 0.1241, 0.625, 0.12, 0.625, 0.2082, 0.625, 0.1241, 0.625, 0.0, 0.625, 0.0, 0.625, 0.12, 0.625, 0.12, 0.625, 0.0, 0.625, 0.0, 0.625, 0.1171, 0.625, 0.2082, 0.625, 0.12, 0.625, 0.1171, 0.625, 0.1875, 0.625, 1.0, 0.625, 0.9991, 0.625, 1.0, 0.625, 1.0, 0.625, 0.9991, 0.625, 1.0, 0.625, 1.0, 0.625, 1.0, 0.625, 1.0, 0.625, 1.0, 0.625, 1.0, 0.625, 1.0, 0.625, 1.0, 0.625, 1.0, 0.625, 1.0, 0.625, 1.0, 0.625, 0.9375, 0.625, 0.875, 0.625, 0.875, 0.625, 0.9582, 0.625, 0.875, 0.625, 0.8125, 0.6259, 0.7918, 0.625, 0.875, 0.625, 0.875, 0.6259, 0.7918, 0.625, 0.75, 0.625, 0.875, 0.625, 0.9582, 0.625, 0.875, 0.625, 0.875, 0.625, 1.0, 0.625, 1.0, 0.625, 0.875, 0.625, 0.875, 0.625, 0.9582, 0.625, 0.875, 0.625, 0.75, 0.625, 0.7918, 0.625, 0.875, 0.625, 0.875, 0.625, 0.7918, 0.625, 0.8125, 0.625, 0.875, 0.625, 0.9582, 0.625, 0.875, 0.625, 0.875, 0.625, 0.9375, 0.625, 0.75, 0.6274, 0.7476, 0.6289, 0.7581, 0.625, 0.7918, 0.6274, 0.7476, 0.6477, 0.7273, 0.6613, 0.7493, 0.6289, 0.7581, 0.6289, 0.7581, 0.6613, 0.7493, 0.625, 0.75, 0.6259, 0.7918, 0.625, 0.7918, 0.6289, 0.7581, 0.6259, 0.7918, 0.625, 0.8125, 0.625, 1.0, 0.625, 0.9991, 0.625, 0.9915, 0.625, 1.0, 0.625, 0.9991, 0.625, 1.0, 0.625, 0.9582, 0.625, 0.9915, 0.625, 0.9915, 0.625, 0.9582, 0.625, 0.9375, 0.625, 0.9582, 0.625, 1.0, 0.625, 0.9915, 0.625, 0.9582, 0.625, 1.0, 0.625, 0.6875, 0.625, 0.625, 0.625, 0.625, 0.625, 0.7012, 0.625, 0.625, 0.625, 0.5625, 0.625, 0.5488, 0.625, 0.625, 0.625, 0.625, 0.625, 0.5488, 0.625, 0.5625, 0.625, 0.625, 0.625, 0.7012, 0.625, 0.625, 0.625, 0.625, 0.625, 0.6875, 0.625, 0.5, 0.6274, 0.5024, 0.6254, 0.5139, 0.625, 0.5418, 0.6274, 0.5024, 0.6477, 0.5227, 0.6265, 0.5433, 0.6254, 0.5139, 0.6254, 0.5139, 0.6265, 0.5433, 0.625, 0.5625, 0.625, 0.5488, 0.625, 0.5418, 0.6254, 0.5139, 0.625, 0.5488, 0.625, 0.5625, 0.625, 0.75, 0.625, 0.625, 0.625, 0.625, 0.625, 0.7082, 0.625, 0.625, 0.625, 0.5, 0.625, 0.5418, 0.625, 0.625, 0.625, 0.625, 0.625, 0.5418, 0.625, 0.5625, 0.625, 0.625, 0.625, 0.7082, 0.625, 0.625, 0.625, 0.625, 0.625, 0.6875, 0.6477, 0.7273, 0.6274, 0.7476, 0.6254, 0.7361, 0.6265, 0.7067, 0.6274, 0.7476, 0.625, 0.75, 0.625, 0.7082, 0.6254, 0.7361, 0.6254, 0.7361, 0.625, 0.7082, 0.625, 0.6875, 0.625, 0.7012, 0.6265, 0.7067, 0.6254, 0.7361, 0.625, 0.7012, 0.625, 0.6875, 0.6875, 0.5625, 0.75, 0.5488, 0.75, 0.625, 0.6738, 0.625, 0.75, 0.5488, 0.8125, 0.5625, 0.8262, 0.625, 0.75, 0.625, 0.75, 0.625, 0.8262, 0.625, 0.8125, 0.6875, 0.75, 0.7012, 0.6738, 0.625, 0.75, 0.625, 0.75, 0.7012, 0.6875, 0.6875, 0.875, 0.75, 0.7524, 0.7467, 0.7504, 0.7361, 0.8332, 0.7082, 0.7524, 0.7467, 0.6477, 0.7273, 0.6683, 0.7067, 0.7504, 0.7361, 0.7504, 0.7361, 0.6683, 0.7067, 0.6875, 0.6875, 0.75, 0.7012, 0.8332, 0.7082, 0.7504, 0.7361, 0.75, 0.7012, 0.8125, 0.6875, 0.6477, 0.5227, 0.7524, 0.5033, 0.7504, 0.5139, 0.6683, 0.5433, 0.7524, 0.5033, 0.875, 0.5, 0.8332, 0.5418, 0.7504, 0.5139, 0.7504, 0.5139, 0.8332, 0.5418, 0.8125, 0.5625, 0.75, 0.5488, 0.6683, 0.5433, 0.7504, 0.5139, 0.75, 0.5488, 0.6875, 0.5625, 0.6477, 0.7273, 0.6298, 0.625, 0.6393, 0.625, 0.6683, 0.7067, 0.6298, 0.625, 0.6477, 0.5227, 0.6683, 0.5433, 0.6393, 0.625, 0.6393, 0.625, 0.6683, 0.5433, 0.6875, 0.5625, 0.6738, 0.625, 0.6683, 0.7067, 0.6393, 0.625, 0.6738, 0.625, 0.6875, 0.6875])
me_cube_002.materials.append(mat_stem)
me_cube_002.materials.append(mat_petal1)
me_cube_002.materials.append(mat_petal_2)
me_cube_002.materials.append(mat_petal3)
me_cube_002.update()
me_cube_003 = bpy.data.meshes.new('Cube.003')
me_cube_003.from_pydata([(-0.06021, -0.06021, -0.03115), (-0.05354, -0.05036, 0.316), (-0.06021, 0.06021, -0.03115), (-0.05567, 0.05973, 0.3178), (0.06021, -0.06021, -0.03115), (0.05698, -0.04868, 0.3173), (0.06021, 0.06021, -0.03115), (0.05485, 0.06141, 0.3191), (-0.04057, -0.08165, 0.7748), (-0.1241, 0.06163, 0.8454), (0.04738, 0.1324, 0.9027), (0.1303, -0.0096, 0.8329), (-0.04062, -0.1068, 0.8829), (-0.1252, 0.02781, 0.9542), (0.03783, 0.09957, 1.012), (0.1218, -0.03372, 0.9412), (-0.3357, 0.2292, 1.014), (-0.02015, 0.3683, 1.126), (-0.3426, 0.1803, 1.095), (-0.0279, 0.3191, 1.207), (-0.2695, -0.2756, 0.7263), (-0.4315, -0.01825, 0.8628), (-0.2762, -0.3197, 0.8026), (-0.4377, -0.063, 0.9387), (0.3431, -0.2078, 0.8203), (0.0265, -0.3474, 0.7078), (0.3344, -0.2558, 0.9027), (0.01864, -0.395, 0.7905), (0.2725, 0.2921, 1.114), (0.4302, 0.04155, 0.9813), (0.2649, 0.2478, 1.188), (0.4221, -0.002115, 1.055), (-0.005741, 0.001443, 0.8798), (-0.02807, 0.03692, 0.8986), (0.01192, 0.05455, 0.9128), (0.03425, 0.01907, 0.894), (-0.07519, 1.164e-10, -0.05452), (-0.06895, -0.06855, 0.09242), (-0.07533, 0.004369, 0.3166), (-0.06921, 0.06972, 0.09264), (1.164e-10, 0.07519, -0.05452), (-0.0008111, 0.08121, 0.3188), (0.06911, 0.06993, 0.09281), (0.07519, 8.149e-10, -0.05452), (0.07664, 0.006681, 0.3185), (0.06938, -0.06834, 0.09259), (-1.164e-10, -0.07519, -0.05452), (0.002117, -0.07016, 0.3163), (-0.09425, -0.01047, 0.7657), (-0.04061, 0.1111, 0.8327), (0.1009, 0.0657, 0.8275), (0.04855, -0.05474, 0.7575), (0.03657, 0.06141, 0.5942), (0.04983, -0.01716, 0.583), (-0.03254, -0.02823, 0.5741), (-0.04585, 0.05045, 0.5853), (-0.09201, -0.04386, 0.9163), (-0.04866, 0.07027, 0.9894), (0.08822, 0.03679, 0.9805), (0.04559, -0.07955, 0.91), (-0.07064, -0.1788, 0.8107), (-0.2212, 0.06162, 0.9378), (0.221, -0.04777, 0.9157), (0.07185, 0.1896, 1.041), (-0.1896, 0.3234, 1.072), (-0.1992, 0.2603, 1.177), (-0.4019, 0.2004, 1.051), (0.01313, 0.3834, 1.198), (0.02862, 0.2793, 1.049), (0.02042, 0.2292, 1.136), (-0.2691, 0.1016, 1.033), (-0.2631, 0.1511, 0.9455), (-0.3744, -0.1537, 0.7782), (-0.3829, -0.2111, 0.8762), (-0.2721, -0.3516, 0.7375), (-0.4851, -0.01322, 0.9169), (-0.3129, -0.01008, 0.9594), (-0.164, -0.2466, 0.8339), (-0.3078, 0.03544, 0.8767), (-0.1582, -0.2031, 0.7506), (0.1984, -0.293, 0.7448), (0.1879, -0.3549, 0.8513), (-0.01507, -0.4157, 0.7241), (0.4014, -0.2322, 0.8721), (-0.02814, -0.2824, 0.8295), (0.2622, -0.1542, 0.9327), (0.2718, -0.1074, 0.8444), (-0.02078, -0.2362, 0.7406), (0.3766, 0.1819, 1.049), (0.3667, 0.1252, 1.144), (0.4753, -0.01116, 1.01), (0.268, 0.3183, 1.184), (0.3009, -0.03434, 1.002), (0.1558, 0.1963, 1.125), (0.1644, 0.2419, 1.044), (0.3103, 0.009262, 0.9214), (-0.02243, 0.01831, 0.8843), (-0.01104, 0.05256, 0.9056), (0.02915, 0.04105, 0.9026), (0.01776, 0.006795, 0.8813), (-0.01047, -0.0166, 0.8908), (-0.0396, 0.0297, 0.9153), (0.04272, 0.006985, 0.9097), (0.01364, 0.05318, 0.9342), (-0.09548, 0.0005461, 0.09019), (-0.0001014, 0.09622, 0.09046), (0.09564, 0.0008351, 0.09042), (0.0002647, -0.09483, 0.09015), (8.149e-10, 2.678e-09, -0.1036), (0.05859, 0.024, 0.5876), (-0.2415, -0.1378, 0.9107), (-0.05463, 0.009249, 0.5757), (0.01095, -0.03744, 0.574), (-0.006857, 0.07081, 0.589), (-0.0352, 0.002153, 0.8993), (0.1165, -0.2291, 0.8961), (0.082, 0.2868, 1.121), (0.2286, 0.07331, 1.078), (-0.2212, 0.329, 1.154), (-0.3317, 0.1046, 0.9739), (-0.1267, 0.1575, 1.101), (-0.1167, 0.2265, 0.9778), (-0.4308, -0.2103, 0.8159), (-0.3497, 0.05872, 0.9451), (-0.2342, -0.07624, 0.7939), (-0.1371, -0.2793, 0.7659), (0.2193, -0.3711, 0.7829), (0.128, -0.1649, 0.7714), (0.3326, -0.1103, 0.9104), (-0.08223, -0.2934, 0.7628), (0.4224, 0.1718, 1.123), (0.1367, 0.2708, 1.117), (0.2411, 0.1346, 0.9649), (0.344, -0.05872, 0.9419), (0.003929, 0.03321, 0.8875), (0.02174, -0.01369, 0.8955), (-0.01854, 0.05032, 0.9295), (0.03833, 0.03471, 0.9254)], [], [(0, 37, 104, 36), (37, 1, 38, 104), (104, 38, 3, 39), (36, 104, 39, 2), (2, 39, 105, 40), (39, 3, 41, 105), (105, 41, 7, 42), (40, 105, 42, 6), (6, 42, 106, 43), (42, 7, 44, 106), (106, 44, 5, 45), (43, 106, 45, 4), (4, 45, 107, 46), (45, 5, 47, 107), (107, 47, 1, 37), (46, 107, 37, 0), (2, 40, 108, 36), (40, 6, 43, 108), (108, 43, 4, 46), (36, 108, 46, 0), (5, 44, 109, 53), (44, 7, 52, 109), (109, 52, 10, 50), (53, 109, 50, 11), (12, 56, 110, 77), (56, 13, 76, 110), (110, 76, 23, 73), (77, 110, 73, 22), (3, 38, 111, 55), (38, 1, 54, 111), (111, 54, 8, 48), (55, 111, 48, 9), (1, 47, 112, 54), (47, 5, 53, 112), (112, 53, 11, 51), (54, 112, 51, 8), (7, 41, 113, 52), (41, 3, 55, 113), (113, 55, 9, 49), (52, 113, 49, 10), (13, 56, 114, 101), (56, 12, 100, 114), (114, 100, 32, 96), (101, 114, 96, 33), (15, 59, 115, 85), (59, 12, 84, 115), (115, 84, 27, 81), (85, 115, 81, 26), (14, 63, 116, 69), (63, 10, 68, 116), (116, 68, 17, 67), (69, 116, 67, 19), (14, 58, 117, 93), (58, 15, 92, 117), (117, 92, 31, 89), (93, 117, 89, 30), (17, 64, 118, 67), (64, 16, 66, 118), (118, 66, 18, 65), (67, 118, 65, 19), (9, 61, 119, 71), (61, 13, 70, 119), (119, 70, 18, 66), (71, 119, 66, 16), (13, 57, 120, 70), (57, 14, 69, 120), (120, 69, 19, 65), (70, 120, 65, 18), (10, 49, 121, 68), (49, 9, 71, 121), (121, 71, 16, 64), (68, 121, 64, 17), (21, 72, 122, 75), (72, 20, 74, 122), (122, 74, 22, 73), (75, 122, 73, 23), (13, 61, 123, 76), (61, 9, 78, 123), (123, 78, 21, 75), (76, 123, 75, 23), (9, 48, 124, 78), (48, 8, 79, 124), (124, 79, 20, 72), (78, 124, 72, 21), (8, 60, 125, 79), (60, 12, 77, 125), (125, 77, 22, 74), (79, 125, 74, 20), (25, 80, 126, 82), (80, 24, 83, 126), (126, 83, 26, 81), (82, 126, 81, 27), (8, 51, 127, 87), (51, 11, 86, 127), (127, 86, 24, 80), (87, 127, 80, 25), (11, 62, 128, 86), (62, 15, 85, 128), (128, 85, 26, 83), (86, 128, 83, 24), (12, 60, 129, 84), (60, 8, 87, 129), (129, 87, 25, 82), (84, 129, 82, 27), (29, 88, 130, 90), (88, 28, 91, 130), (130, 91, 30, 89), (90, 130, 89, 31), (10, 63, 131, 94), (63, 14, 93, 131), (131, 93, 30, 91), (94, 131, 91, 28), (11, 50, 132, 95), (50, 10, 94, 132), (132, 94, 28, 88), (95, 132, 88, 29), (15, 62, 133, 92), (62, 11, 95, 133), (133, 95, 29, 90), (92, 133, 90, 31), (34, 97, 134, 98), (97, 33, 96, 134), (134, 96, 32, 99), (98, 134, 99, 35), (12, 59, 135, 100), (59, 15, 102, 135), (135, 102, 35, 99), (100, 135, 99, 32), (14, 57, 136, 103), (57, 13, 101, 136), (136, 101, 33, 97), (103, 136, 97, 34), (15, 58, 137, 102), (58, 14, 103, 137), (137, 103, 34, 98), (102, 137, 98, 35)])
me_cube_003.polygons.foreach_set('material_index', [0, 0, 0, 0, 0, 0, 0, 0, 0, 0, 0, 0, 0, 0, 0, 0, 0, 0, 0, 0, 0, 0, 0, 0, 1, 1, 1, 1, 0, 0, 0, 0, 0, 0, 0, 0, 0, 0, 0, 0, 1, 1, 0, 0, 3, 3, 3, 3, 3, 3, 3, 3, 1, 1, 1, 1, 3, 3, 3, 3, 3, 3, 3, 3, 3, 3, 3, 3, 3, 3, 3, 3, 1, 1, 1, 1, 1, 1, 1, 1, 1, 1, 1, 1, 1, 1, 1, 1, 3, 3, 3, 3, 3, 3, 3, 3, 3, 3, 3, 3, 3, 3, 3, 3, 1, 1, 1, 1, 1, 1, 1, 1, 1, 1, 1, 1, 1, 1, 1, 1, 0, 0, 0, 0, 3, 3, 0, 3, 3, 3, 0, 0, 1, 1, 0, 0])
_uv = me_cube_003.uv_layers.new(name='UVMap')
_uv.uv.foreach_set('vector', [0.375, 0.0, 0.5, 0.0, 0.4957, 0.125, 0.375, 0.125, 0.5, 0.0, 0.625, 0.0, 0.5868, 0.125, 0.4957, 0.125, 0.4957, 0.125, 0.5868, 0.125, 0.5833, 0.25, 0.4948, 0.25, 0.375, 0.125, 0.4957, 0.125, 0.4948, 0.25, 0.375, 0.25, 0.375, 0.25, 0.4948, 0.25, 0.4948, 0.375, 0.375, 0.375, 0.4948, 0.25, 0.5833, 0.25, 0.5833, 0.375, 0.4948, 0.375, 0.4948, 0.375, 0.5833, 0.375, 0.5833, 0.5, 0.4948, 0.5, 0.375, 0.375, 0.4948, 0.375, 0.4948, 0.5, 0.375, 0.5, 0.375, 0.5, 0.4948, 0.5, 0.4948, 0.625, 0.375, 0.625, 0.4948, 0.5, 0.5833, 0.5, 0.5833, 0.625, 0.4948, 0.625, 0.4948, 0.625, 0.5833, 0.625, 0.5833, 0.75, 0.4948, 0.75, 0.375, 0.625, 0.4948, 0.625, 0.4948, 0.75, 0.375, 0.75, 0.375, 0.75, 0.4948, 0.75, 0.4957, 0.875, 0.375, 0.875, 0.4948, 0.75, 0.5833, 0.75, 0.5868, 0.875, 0.4957, 0.875, 0.4957, 0.875, 0.5868, 0.875, 0.625, 1.0, 0.5, 1.0, 0.375, 0.875, 0.4957, 0.875, 0.5, 1.0, 0.375, 1.0, 0.125, 0.5, 0.25, 0.5, 0.25, 0.625, 0.125, 0.625, 0.25, 0.5, 0.375, 0.5, 0.375, 0.625, 0.25, 0.625, 0.25, 0.625, 0.375, 0.625, 0.375, 0.75, 0.25, 0.75, 0.125, 0.625, 0.25, 0.625, 0.25, 0.75, 0.125, 0.75, 0.5833, 0.75, 0.5833, 0.625, 0.6198, 0.625, 0.6198, 0.75, 0.5833, 0.625, 0.5833, 0.5, 0.6198, 0.5, 0.6198, 0.625, 0.6198, 0.625, 0.6198, 0.5, 0.625, 0.5, 0.625, 0.625, 0.6198, 0.75, 0.6198, 0.625, 0.625, 0.625, 0.625, 0.75, 0.875, 0.75, 0.8733, 0.625, 0.875, 0.625, 0.875, 0.75, 0.8733, 0.625, 0.875, 0.5, 0.875, 0.5, 0.875, 0.625, 0.875, 0.625, 0.875, 0.5, 0.875, 0.5, 0.875, 0.625, 0.875, 0.75, 0.875, 0.625, 0.875, 0.625, 0.875, 0.75, 0.5833, 0.25, 0.5868, 0.125, 0.6207, 0.125, 0.6198, 0.25, 0.5868, 0.125, 0.625, 0.0, 0.625, 0.0, 0.6207, 0.125, 0.6207, 0.125, 0.625, 0.0, 0.625, 0.0, 0.625, 0.1241, 0.6198, 0.25, 0.6207, 0.125, 0.625, 0.1241, 0.625, 0.25, 0.625, 1.0, 0.5868, 0.875, 0.6207, 0.875, 0.625, 1.0, 0.5868, 0.875, 0.5833, 0.75, 0.6198, 0.75, 0.6207, 0.875, 0.6207, 0.875, 0.6198, 0.75, 0.625, 0.75, 0.625, 0.875, 0.625, 1.0, 0.6207, 0.875, 0.625, 0.875, 0.625, 1.0, 0.5833, 0.5, 0.5833, 0.375, 0.6198, 0.375, 0.6198, 0.5, 0.5833, 0.375, 0.5833, 0.25, 0.6198, 0.25, 0.6198, 0.375, 0.6198, 0.375, 0.6198, 0.25, 0.625, 0.25, 0.625, 0.375, 0.6198, 0.5, 0.6198, 0.375, 0.625, 0.375, 0.625, 0.5, 0.875, 0.5, 0.8733, 0.625, 0.8615, 0.625, 0.8332, 0.5418, 0.8733, 0.625, 0.875, 0.75, 0.8332, 0.7082, 0.8615, 0.625, 0.8615, 0.625, 0.8332, 0.7082, 0.8125, 0.6875, 0.8262, 0.625, 0.8332, 0.5418, 0.8615, 0.625, 0.8262, 0.625, 0.8125, 0.5625, 0.6477, 0.7273, 0.7524, 0.7467, 0.7539, 0.7496, 0.6613, 0.7493, 0.7524, 0.7467, 0.875, 0.75, 0.875, 0.75, 0.7539, 0.7496, 0.7539, 0.7496, 0.875, 0.75, 0.875, 0.75, 0.75, 0.75, 0.6613, 0.7493, 0.7539, 0.7496, 0.75, 0.75, 0.625, 0.75, 0.6477, 0.5227, 0.6274, 0.5024, 0.6289, 0.4919, 0.6613, 0.5007, 0.6274, 0.5024, 0.625, 0.5, 0.625, 0.4582, 0.6289, 0.4919, 0.6289, 0.4919, 0.625, 0.4582, 0.625, 0.4375, 0.6259, 0.4582, 0.6613, 0.5007, 0.6289, 0.4919, 0.6259, 0.4582, 0.625, 0.5, 0.6477, 0.5227, 0.6298, 0.625, 0.6258, 0.625, 0.6265, 0.5433, 0.6298, 0.625, 0.6477, 0.7273, 0.6265, 0.7067, 0.6258, 0.625, 0.6258, 0.625, 0.6265, 0.7067, 0.625, 0.6875, 0.625, 0.625, 0.6265, 0.5433, 0.6258, 0.625, 0.625, 0.625, 0.625, 0.5625, 0.625, 0.4375, 0.625, 0.375, 0.625, 0.375, 0.6259, 0.4582, 0.625, 0.375, 0.625, 0.3125, 0.625, 0.2918, 0.625, 0.375, 0.625, 0.375, 0.625, 0.2918, 0.625, 0.25, 0.625, 0.375, 0.6259, 0.4582, 0.625, 0.375, 0.625, 0.375, 0.625, 0.5, 0.625, 0.25, 0.625, 0.25, 0.625, 0.2585, 0.625, 0.2918, 0.625, 0.25, 0.625, 0.25, 0.625, 0.25, 0.625, 0.2585, 0.625, 0.2585, 0.625, 0.25, 0.625, 0.25, 0.625, 0.2918, 0.625, 0.2918, 0.625, 0.2585, 0.625, 0.2918, 0.625, 0.3125, 0.875, 0.5, 0.7524, 0.5033, 0.7539, 0.5004, 0.875, 0.5, 0.7524, 0.5033, 0.6477, 0.5227, 0.6613, 0.5007, 0.7539, 0.5004, 0.7539, 0.5004, 0.6613, 0.5007, 0.625, 0.5, 0.75, 0.5, 0.875, 0.5, 0.7539, 0.5004, 0.75, 0.5, 0.875, 0.5, 0.625, 0.5, 0.625, 0.375, 0.625, 0.375, 0.625, 0.4582, 0.625, 0.375, 0.625, 0.25, 0.625, 0.2918, 0.625, 0.375, 0.625, 0.375, 0.625, 0.2918, 0.625, 0.3125, 0.625, 0.375, 0.625, 0.4582, 0.625, 0.375, 0.625, 0.375, 0.625, 0.4375, 0.625, 0.1875, 0.625, 0.1171, 0.625, 0.12, 0.625, 0.2082, 0.625, 0.1171, 0.625, 0.0, 0.625, 0.0, 0.625, 0.12, 0.625, 0.12, 0.625, 0.0, 0.625, 0.0, 0.625, 0.125, 0.625, 0.2082, 0.625, 0.12, 0.625, 0.125, 0.625, 0.25, 0.625, 0.25, 0.625, 0.25, 0.625, 0.2415, 0.625, 0.25, 0.625, 0.25, 0.625, 0.25, 0.625, 0.2082, 0.625, 0.2415, 0.625, 0.2415, 0.625, 0.2082, 0.625, 0.1875, 0.625, 0.2082, 0.625, 0.25, 0.625, 0.2415, 0.625, 0.2082, 0.625, 0.25, 0.625, 0.25, 0.625, 0.1241, 0.625, 0.12, 0.625, 0.2082, 0.625, 0.1241, 0.625, 0.0, 0.625, 0.0, 0.625, 0.12, 0.625, 0.12, 0.625, 0.0, 0.625, 0.0, 0.625, 0.1171, 0.625, 0.2082, 0.625, 0.12, 0.625, 0.1171, 0.625, 0.1875, 0.625, 1.0, 0.625, 0.9991, 0.625, 1.0, 0.625, 1.0, 0.625, 0.9991, 0.625, 1.0, 0.625, 1.0, 0.625, 1.0, 0.625, 1.0, 0.625, 1.0, 0.625, 1.0, 0.625, 1.0, 0.625, 1.0, 0.625, 1.0, 0.625, 1.0, 0.625, 1.0, 0.625, 0.9375, 0.625, 0.875, 0.625, 0.875, 0.625, 0.9582, 0.625, 0.875, 0.625, 0.8125, 0.6259, 0.7918, 0.625, 0.875, 0.625, 0.875, 0.6259, 0.7918, 0.625, 0.75, 0.625, 0.875, 0.625, 0.9582, 0.625, 0.875, 0.625, 0.875, 0.625, 1.0, 0.625, 1.0, 0.625, 0.875, 0.625, 0.875, 0.625, 0.9582, 0.625, 0.875, 0.625, 0.75, 0.625, 0.7918, 0.625, 0.875, 0.625, 0.875, 0.625, 0.7918, 0.625, 0.8125, 0.625, 0.875, 0.625, 0.9582, 0.625, 0.875, 0.625, 0.875, 0.625, 0.9375, 0.625, 0.75, 0.6274, 0.7476, 0.6289, 0.7581, 0.625, 0.7918, 0.6274, 0.7476, 0.6477, 0.7273, 0.6613, 0.7493, 0.6289, 0.7581, 0.6289, 0.7581, 0.6613, 0.7493, 0.625, 0.75, 0.6259, 0.7918, 0.625, 0.7918, 0.6289, 0.7581, 0.6259, 0.7918, 0.625, 0.8125, 0.625, 1.0, 0.625, 0.9991, 0.625, 0.9915, 0.625, 1.0, 0.625, 0.9991, 0.625, 1.0, 0.625, 0.9582, 0.625, 0.9915, 0.625, 0.9915, 0.625, 0.9582, 0.625, 0.9375, 0.625, 0.9582, 0.625, 1.0, 0.625, 0.9915, 0.625, 0.9582, 0.625, 1.0, 0.625, 0.6875, 0.625, 0.625, 0.625, 0.625, 0.625, 0.7012, 0.625, 0.625, 0.625, 0.5625, 0.625, 0.5488, 0.625, 0.625, 0.625, 0.625, 0.625, 0.5488, 0.625, 0.5625, 0.625, 0.625, 0.625, 0.7012, 0.625, 0.625, 0.625, 0.625, 0.625, 0.6875, 0.625, 0.5, 0.6274, 0.5024, 0.6254, 0.5139, 0.625, 0.5418, 0.6274, 0.5024, 0.6477, 0.5227, 0.6265, 0.5433, 0.6254, 0.5139, 0.6254, 0.5139, 0.6265, 0.5433, 0.625, 0.5625, 0.625, 0.5488, 0.625, 0.5418, 0.6254, 0.5139, 0.625, 0.5488, 0.625, 0.5625, 0.625, 0.75, 0.625, 0.625, 0.625, 0.625, 0.625, 0.7082, 0.625, 0.625, 0.625, 0.5, 0.625, 0.5418, 0.625, 0.625, 0.625, 0.625, 0.625, 0.5418, 0.625, 0.5625, 0.625, 0.625, 0.625, 0.7082, 0.625, 0.625, 0.625, 0.625, 0.625, 0.6875, 0.6477, 0.7273, 0.6274, 0.7476, 0.6254, 0.7361, 0.6265, 0.7067, 0.6274, 0.7476, 0.625, 0.75, 0.625, 0.7082, 0.6254, 0.7361, 0.6254, 0.7361, 0.625, 0.7082, 0.625, 0.6875, 0.625, 0.7012, 0.6265, 0.7067, 0.6254, 0.7361, 0.625, 0.7012, 0.625, 0.6875, 0.6875, 0.5625, 0.75, 0.5488, 0.75, 0.625, 0.6738, 0.625, 0.75, 0.5488, 0.8125, 0.5625, 0.8262, 0.625, 0.75, 0.625, 0.75, 0.625, 0.8262, 0.625, 0.8125, 0.6875, 0.75, 0.7012, 0.6738, 0.625, 0.75, 0.625, 0.75, 0.7012, 0.6875, 0.6875, 0.875, 0.75, 0.7524, 0.7467, 0.7504, 0.7361, 0.8332, 0.7082, 0.7524, 0.7467, 0.6477, 0.7273, 0.6683, 0.7067, 0.7504, 0.7361, 0.7504, 0.7361, 0.6683, 0.7067, 0.6875, 0.6875, 0.75, 0.7012, 0.8332, 0.7082, 0.7504, 0.7361, 0.75, 0.7012, 0.8125, 0.6875, 0.6477, 0.5227, 0.7524, 0.5033, 0.7504, 0.5139, 0.6683, 0.5433, 0.7524, 0.5033, 0.875, 0.5, 0.8332, 0.5418, 0.7504, 0.5139, 0.7504, 0.5139, 0.8332, 0.5418, 0.8125, 0.5625, 0.75, 0.5488, 0.6683, 0.5433, 0.7504, 0.5139, 0.75, 0.5488, 0.6875, 0.5625, 0.6477, 0.7273, 0.6298, 0.625, 0.6393, 0.625, 0.6683, 0.7067, 0.6298, 0.625, 0.6477, 0.5227, 0.6683, 0.5433, 0.6393, 0.625, 0.6393, 0.625, 0.6683, 0.5433, 0.6875, 0.5625, 0.6738, 0.625, 0.6683, 0.7067, 0.6393, 0.625, 0.6738, 0.625, 0.6875, 0.6875])
me_cube_003.materials.append(mat_stem)
me_cube_003.materials.append(mat_petal1)
me_cube_003.materials.append(mat_petal_2)
me_cube_003.materials.append(mat_petal3)
me_cube_003.update()

# ---- objects
ob_cube = bpy.data.objects.new('Cube', me_cube_001)
ob_cube_001 = bpy.data.objects.new('Cube.001', me_cube_002)
ob_cube_002 = bpy.data.objects.new('Cube.002', me_cube_003)

# ---- transforms, parenting, visibility, modifiers, constraints
ob_cube.location = (0.0, 0.0, 0.0)
ob_cube_001.location = (1.494, 0.0, 0.0)
ob_cube_002.location = (3.118, 0.0, 0.0)

# ---- collection membership
col_collection.objects.link(ob_cube)
col_collection.objects.link(ob_cube_001)
col_collection.objects.link(ob_cube_002)

# ---- scene / render settings (as saved in the file)
scene.frame_start = 1; scene.frame_end = 250; scene.frame_set(1)
scene.render.engine = 'BLENDER_EEVEE_NEXT'
scene.cycles.sampling_pattern = 'TABULATED_SOBOL'
scene.cycles.use_light_tree = False
scene.view_settings.view_transform = 'Filmic'
bpy.context.view_layer.update()

# ---- added for rendering (the .blend has no active camera and no usable light): camera, sun
cam_auto = bpy.data.cameras.new('AutoCamera')
cam_auto.lens = 50.0
cam_auto.sensor_width = 36.0
cam_auto.clip_end = 1000.0
ob_auto_camera = bpy.data.objects.new('AutoCamera', cam_auto)
scene.collection.objects.link(ob_auto_camera)
ob_auto_camera.location = (5.5855, -4.85409, 3.77712)
ob_auto_camera.rotation_euler = (1.09748, -7.21219e-08, 0.694738)
scene.camera = ob_auto_camera
light_auto_sun = bpy.data.lights.new('AutoSun', 'SUN')
light_auto_sun.energy = 3.0
light_auto_sun.angle = 0.0523599
ob_auto_sun = bpy.data.objects.new('AutoSun', light_auto_sun)
scene.collection.objects.link(ob_auto_sun)
ob_auto_sun.rotation_euler = (0.872665, 0.174533, 0.523599)
bpy.context.view_layer.update()
